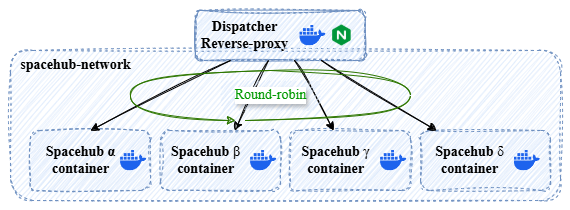

The diagram above was exported from draw.io. Its source (the exported page's mxGraphModel, read from the mxfile embedded in the PNG):
<mxGraphModel dx="701" dy="449" grid="1" gridSize="10" guides="1" tooltips="1" connect="1" arrows="1" fold="1" page="1" pageScale="1" pageWidth="850" pageHeight="1100" math="0" shadow="0">
  <root>
    <mxCell id="0" />
    <mxCell id="1" parent="0" />
    <mxCell id="29" value="" style="whiteSpace=wrap;html=1;rounded=1;fontFamily=Times New Roman;strokeColor=none;" vertex="1" parent="1">
      <mxGeometry x="120" y="90" width="570" height="210" as="geometry" />
    </mxCell>
    <mxCell id="2" value="" style="rounded=1;whiteSpace=wrap;html=1;dashed=1;fillColor=#dae8fc;strokeColor=#6c8ebf;sketch=1;curveFitting=1;jiggle=2;" vertex="1" parent="1">
      <mxGeometry x="130" y="140" width="550" height="150" as="geometry" />
    </mxCell>
    <mxCell id="3" value="" style="group;fillColor=#dae8fc;strokeColor=#6c8ebf;sketch=1;curveFitting=1;jiggle=2;rounded=1;" connectable="0" vertex="1" parent="1">
      <mxGeometry x="315" y="100" width="170" height="50" as="geometry" />
    </mxCell>
    <mxCell id="4" value="" style="whiteSpace=wrap;html=1;strokeColor=#6c8ebf;fontFamily=Times New Roman;dashed=1;fillColor=#dae8fc;sketch=1;curveFitting=1;jiggle=2;rounded=1;" vertex="1" parent="3">
      <mxGeometry width="170" height="50" as="geometry" />
    </mxCell>
    <mxCell id="5" value="&lt;div&gt;&lt;font style=&quot;color: rgb(0, 0, 0);&quot;&gt;Dispatcher&lt;/font&gt;&lt;/div&gt;&lt;font style=&quot;color: rgb(0, 0, 0);&quot;&gt;Reverse-proxy&lt;/font&gt;" style="text;html=1;align=center;verticalAlign=middle;resizable=0;points=[];autosize=1;fillColor=none;fontStyle=1;fontFamily=Times New Roman;fontSize=14;strokeColor=none;sketch=1;curveFitting=1;jiggle=2;rounded=1;" vertex="1" parent="3">
      <mxGeometry x="-5.736666666666665" y="-0.0033333333333329662" width="110" height="50" as="geometry" />
    </mxCell>
    <mxCell id="6" value="" style="shape=image;verticalLabelPosition=bottom;labelBackgroundColor=default;verticalAlign=top;aspect=fixed;imageAspect=0;image=data:image/png,(base64 omitted: 2360 chars);align=center;fontFamily=Times New Roman;sketch=1;curveFitting=1;jiggle=2;rounded=1;" vertex="1" parent="3">
      <mxGeometry x="136" y="14.583333333333334" width="20.833333333333336" height="20.83" as="geometry" />
    </mxCell>
    <mxCell id="14" value="" style="shape=image;verticalLabelPosition=bottom;labelBackgroundColor=default;verticalAlign=top;aspect=fixed;imageAspect=0;image=data:image/svg+xml,(base64 omitted: 1344 chars);imageBackground=none;sketch=1;curveFitting=1;jiggle=2;rounded=1;" vertex="1" parent="3">
      <mxGeometry x="104.26666666666667" y="14.580000000000013" width="26.38" height="20.833333333333336" as="geometry" />
    </mxCell>
    <mxCell id="7" value="&lt;div style=&quot;font-weight: 700; text-wrap-mode: nowrap;&quot;&gt;&lt;br&gt;&lt;/div&gt;" style="rounded=1;whiteSpace=wrap;html=1;dashed=1;fillColor=#dae8fc;strokeColor=#6c8ebf;fontFamily=Times New Roman;fontSize=14;fontColor=#000000;sketch=1;curveFitting=1;jiggle=2;" vertex="1" parent="1">
      <mxGeometry x="150" y="220" width="120" height="60" as="geometry" />
    </mxCell>
    <mxCell id="8" value="&lt;div style=&quot;font-family: &amp;quot;Times New Roman&amp;quot;; font-size: 14px; font-weight: 700; text-wrap-mode: nowrap;&quot;&gt;&lt;br&gt;&lt;/div&gt;" style="rounded=1;whiteSpace=wrap;html=1;dashed=1;fillColor=#dae8fc;strokeColor=#6c8ebf;sketch=1;curveFitting=1;jiggle=2;" vertex="1" parent="1">
      <mxGeometry x="280" y="220" width="120" height="60" as="geometry" />
    </mxCell>
    <mxCell id="9" value="&lt;div style=&quot;font-family: &amp;quot;Times New Roman&amp;quot;; font-size: 14px; font-weight: 700; text-wrap-mode: nowrap;&quot;&gt;&lt;br&gt;&lt;/div&gt;" style="rounded=1;whiteSpace=wrap;html=1;dashed=1;fillColor=#dae8fc;strokeColor=#6c8ebf;sketch=1;curveFitting=1;jiggle=2;" vertex="1" parent="1">
      <mxGeometry x="410" y="220" width="120" height="60" as="geometry" />
    </mxCell>
    <mxCell id="10" value="&lt;div style=&quot;font-family: &amp;quot;Times New Roman&amp;quot;; font-size: 14px; font-weight: 700; text-wrap-mode: nowrap;&quot;&gt;&lt;br&gt;&lt;/div&gt;" style="rounded=1;whiteSpace=wrap;html=1;dashed=1;fillColor=#dae8fc;strokeColor=#6c8ebf;sketch=1;curveFitting=1;jiggle=2;" vertex="1" parent="1">
      <mxGeometry x="540" y="220" width="130" height="60" as="geometry" />
    </mxCell>
    <mxCell id="11" value="" style="shape=image;verticalLabelPosition=bottom;labelBackgroundColor=default;verticalAlign=top;aspect=fixed;imageAspect=0;image=data:image/svg+xml,(base64 omitted: 1344 chars);imageBackground=none;sketch=1;curveFitting=1;jiggle=2;rounded=1;" vertex="1" parent="1">
      <mxGeometry x="240" y="239.58" width="26.38" height="20.833333333333336" as="geometry" />
    </mxCell>
    <mxCell id="12" value="&lt;div&gt;&lt;font style=&quot;color: rgb(0, 0, 0);&quot;&gt;&lt;b&gt;&lt;font style=&quot;&quot;&gt;Spacehub&amp;nbsp;&lt;/font&gt;&lt;span style=&quot;text-wrap-mode: wrap; background-color: transparent;&quot;&gt;α&lt;/span&gt;&lt;/b&gt;&lt;/font&gt;&lt;/div&gt;&lt;div&gt;&lt;font style=&quot;color: rgb(0, 0, 0);&quot;&gt;&lt;span style=&quot;text-wrap-mode: wrap;&quot;&gt;&lt;b&gt;container&lt;/b&gt;&lt;/span&gt;&lt;/font&gt;&lt;/div&gt;" style="text;html=1;align=center;verticalAlign=middle;resizable=0;points=[];autosize=1;strokeColor=none;fillColor=none;fontFamily=Times New Roman;fontSize=14;sketch=1;curveFitting=1;jiggle=2;rounded=1;" vertex="1" parent="1">
      <mxGeometry x="155" y="225" width="90" height="50" as="geometry" />
    </mxCell>
    <mxCell id="13" value="&lt;div style=&quot;font-weight: 700;&quot;&gt;&lt;font style=&quot;color: rgb(0, 0, 0);&quot;&gt;&lt;font&gt;Spacehub&amp;nbsp;&lt;/font&gt;&lt;/font&gt;&lt;span style=&quot;background-color: transparent; font-weight: normal;&quot;&gt;β&lt;/span&gt;&lt;/div&gt;&lt;div style=&quot;font-weight: 700;&quot;&gt;&lt;span style=&quot;text-wrap-mode: wrap; background-color: transparent;&quot;&gt;container&lt;/span&gt;&lt;/div&gt;" style="text;html=1;align=center;verticalAlign=middle;resizable=0;points=[];autosize=1;strokeColor=none;fillColor=none;fontFamily=Times New Roman;fontSize=14;sketch=1;curveFitting=1;jiggle=2;rounded=1;" vertex="1" parent="1">
      <mxGeometry x="280" y="225" width="90" height="50" as="geometry" />
    </mxCell>
    <mxCell id="15" value="" style="shape=image;verticalLabelPosition=bottom;labelBackgroundColor=default;verticalAlign=top;aspect=fixed;imageAspect=0;image=data:image/svg+xml,(base64 omitted: 1344 chars);imageBackground=none;sketch=1;curveFitting=1;jiggle=2;rounded=1;" vertex="1" parent="1">
      <mxGeometry x="370" y="239.58" width="26.38" height="20.833333333333336" as="geometry" />
    </mxCell>
    <mxCell id="16" value="" style="shape=image;verticalLabelPosition=bottom;labelBackgroundColor=default;verticalAlign=top;aspect=fixed;imageAspect=0;image=data:image/svg+xml,(base64 omitted: 1344 chars);imageBackground=none;sketch=1;curveFitting=1;jiggle=2;rounded=1;" vertex="1" parent="1">
      <mxGeometry x="500" y="239.58000000000004" width="26.38" height="20.833333333333336" as="geometry" />
    </mxCell>
    <mxCell id="17" value="" style="shape=image;verticalLabelPosition=bottom;labelBackgroundColor=default;verticalAlign=top;aspect=fixed;imageAspect=0;image=data:image/svg+xml,(base64 omitted: 1344 chars);imageBackground=none;sketch=1;curveFitting=1;jiggle=2;rounded=1;" vertex="1" parent="1">
      <mxGeometry x="633.62" y="239.58000000000004" width="26.38" height="20.833333333333336" as="geometry" />
    </mxCell>
    <mxCell id="18" value="&lt;div style=&quot;font-weight: 700;&quot;&gt;&lt;font style=&quot;color: rgb(0, 0, 0);&quot;&gt;&lt;font&gt;Spacehub&amp;nbsp;&lt;/font&gt;&lt;/font&gt;&lt;span style=&quot;background-color: transparent; font-weight: normal;&quot;&gt;γ&lt;/span&gt;&lt;/div&gt;&lt;div style=&quot;font-weight: 700;&quot;&gt;&lt;span style=&quot;text-wrap-mode: wrap; background-color: transparent;&quot;&gt;container&lt;/span&gt;&lt;/div&gt;" style="text;html=1;align=center;verticalAlign=middle;resizable=0;points=[];autosize=1;strokeColor=none;fillColor=none;fontSize=14;fontFamily=Times New Roman;sketch=1;curveFitting=1;jiggle=2;rounded=1;" vertex="1" parent="1">
      <mxGeometry x="410" y="225.00000000000003" width="90" height="50" as="geometry" />
    </mxCell>
    <mxCell id="19" value="&lt;div style=&quot;font-weight: 700;&quot;&gt;&lt;font style=&quot;color: rgb(0, 0, 0);&quot;&gt;&lt;font&gt;Spacehub&amp;nbsp;&lt;/font&gt;&lt;/font&gt;&lt;span style=&quot;background-color: transparent; font-weight: normal;&quot;&gt;δ&lt;/span&gt;&lt;/div&gt;&lt;div style=&quot;font-weight: 700;&quot;&gt;&lt;span style=&quot;text-wrap-mode: wrap; background-color: transparent;&quot;&gt;container&lt;/span&gt;&lt;/div&gt;" style="text;html=1;align=center;verticalAlign=middle;resizable=0;points=[];autosize=1;strokeColor=none;fillColor=none;fontFamily=Times New Roman;fontSize=14;sketch=1;curveFitting=1;jiggle=2;rounded=1;" vertex="1" parent="1">
      <mxGeometry x="543.62" y="225.00000000000003" width="90" height="50" as="geometry" />
    </mxCell>
    <mxCell id="21" value="&lt;div&gt;&lt;font style=&quot;&quot;&gt;&lt;span&gt;&lt;b&gt;spacehub-network&lt;/b&gt;&lt;/span&gt;&lt;/font&gt;&lt;/div&gt;" style="text;html=1;align=center;verticalAlign=middle;resizable=0;points=[];autosize=1;strokeColor=none;fillColor=none;fontSize=14;fontFamily=Times New Roman;fontColor=#000000;sketch=1;curveFitting=1;jiggle=2;rounded=1;" vertex="1" parent="1">
      <mxGeometry x="130" y="140" width="130" height="30" as="geometry" />
    </mxCell>
    <mxCell id="22" value="" style="edgeStyle=none;orthogonalLoop=1;jettySize=auto;html=1;entryX=0.5;entryY=0;entryDx=0;entryDy=0;sketch=1;curveFitting=1;jiggle=2;rounded=1;" edge="1" parent="1" source="4" target="7">
      <mxGeometry width="100" relative="1" as="geometry">
        <mxPoint x="250" y="60" as="sourcePoint" />
        <mxPoint x="350" y="60" as="targetPoint" />
        <Array as="points" />
      </mxGeometry>
    </mxCell>
    <mxCell id="23" value="" style="edgeStyle=none;orthogonalLoop=1;jettySize=auto;html=1;sketch=1;curveFitting=1;jiggle=2;rounded=1;" edge="1" parent="1" source="4" target="8">
      <mxGeometry width="100" relative="1" as="geometry">
        <mxPoint x="347" y="180" as="sourcePoint" />
        <mxPoint x="220" y="230" as="targetPoint" />
        <Array as="points" />
      </mxGeometry>
    </mxCell>
    <mxCell id="24" value="" style="edgeStyle=none;orthogonalLoop=1;jettySize=auto;html=1;sketch=1;curveFitting=1;jiggle=2;rounded=1;" edge="1" parent="1" source="4" target="9">
      <mxGeometry width="100" relative="1" as="geometry">
        <mxPoint x="396" y="180" as="sourcePoint" />
        <mxPoint x="367" y="230" as="targetPoint" />
        <Array as="points" />
      </mxGeometry>
    </mxCell>
    <mxCell id="25" value="" style="edgeStyle=none;orthogonalLoop=1;jettySize=auto;html=1;sketch=1;curveFitting=1;jiggle=2;rounded=1;" edge="1" parent="1" source="4" target="10">
      <mxGeometry width="100" relative="1" as="geometry">
        <mxPoint x="427" y="180" as="sourcePoint" />
        <mxPoint x="460" y="230" as="targetPoint" />
        <Array as="points" />
      </mxGeometry>
    </mxCell>
    <mxCell id="26" value="" style="edgeStyle=orthogonalEdgeStyle;orthogonalLoop=1;jettySize=auto;html=1;curved=1;fillColor=#60a917;strokeColor=#2D7600;endArrow=none;endFill=0;startArrow=classic;startFill=1;sketch=1;curveFitting=1;jiggle=2;rounded=1;" edge="1" parent="1">
      <mxGeometry width="100" relative="1" as="geometry">
        <mxPoint x="354.96" y="210" as="sourcePoint" />
        <mxPoint x="364.96" y="210" as="targetPoint" />
        <Array as="points">
          <mxPoint x="250" y="210" />
          <mxPoint x="250" y="160" />
          <mxPoint x="530" y="160" />
          <mxPoint x="530" y="210" />
        </Array>
      </mxGeometry>
    </mxCell>
    <mxCell id="27" value="&lt;font style=&quot;font-size: 14px; color: rgb(0, 153, 0);&quot; face=&quot;Times New Roman&quot;&gt;Round-robin&lt;/font&gt;" style="text;html=1;align=center;verticalAlign=middle;resizable=0;points=[];autosize=1;strokeColor=none;fillColor=#dae8fc;sketch=1;curveFitting=1;jiggle=2;labelBackgroundColor=default;rounded=1;fontColor=default;labelBorderColor=none;textShadow=1;" vertex="1" parent="1">
      <mxGeometry x="339.96" y="170" width="100" height="30" as="geometry" />
    </mxCell>
  </root>
</mxGraphModel>